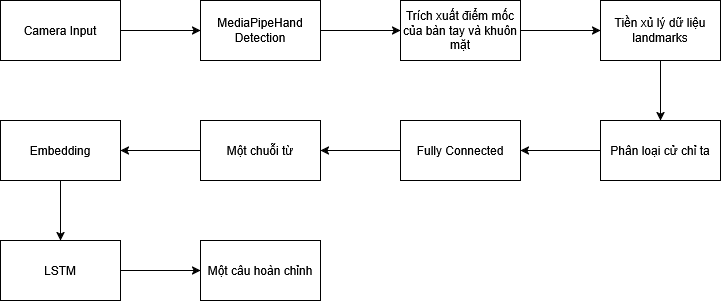

The diagram above was exported from draw.io. Its source (the exported page's mxGraphModel, read from the mxfile embedded in the PNG):
<mxGraphModel dx="1257" dy="818" grid="1" gridSize="10" guides="1" tooltips="1" connect="1" arrows="1" fold="1" page="1" pageScale="1" pageWidth="850" pageHeight="1100" math="0" shadow="0">
  <root>
    <mxCell id="0" />
    <mxCell id="1" parent="0" />
    <mxCell id="qeKOsgwOg7gw8QMeVk0r-9" style="edgeStyle=orthogonalEdgeStyle;rounded=0;orthogonalLoop=1;jettySize=auto;html=1;entryX=0;entryY=0.5;entryDx=0;entryDy=0;" edge="1" parent="1" source="3OR40XPj1spqcD_Fh7X2-1" target="3OR40XPj1spqcD_Fh7X2-2">
      <mxGeometry relative="1" as="geometry" />
    </mxCell>
    <mxCell id="3OR40XPj1spqcD_Fh7X2-1" value="Camera Input" style="rounded=0;whiteSpace=wrap;html=1;" parent="1" vertex="1">
      <mxGeometry x="80" y="240" width="120" height="60" as="geometry" />
    </mxCell>
    <mxCell id="qeKOsgwOg7gw8QMeVk0r-10" style="edgeStyle=orthogonalEdgeStyle;rounded=0;orthogonalLoop=1;jettySize=auto;html=1;entryX=0;entryY=0.5;entryDx=0;entryDy=0;" edge="1" parent="1" source="3OR40XPj1spqcD_Fh7X2-2" target="qeKOsgwOg7gw8QMeVk0r-1">
      <mxGeometry relative="1" as="geometry" />
    </mxCell>
    <mxCell id="3OR40XPj1spqcD_Fh7X2-2" value="MediaPipeHand Detection" style="rounded=0;whiteSpace=wrap;html=1;" parent="1" vertex="1">
      <mxGeometry x="280" y="240" width="120" height="60" as="geometry" />
    </mxCell>
    <mxCell id="qeKOsgwOg7gw8QMeVk0r-11" style="edgeStyle=orthogonalEdgeStyle;rounded=0;orthogonalLoop=1;jettySize=auto;html=1;entryX=0;entryY=0.5;entryDx=0;entryDy=0;" edge="1" parent="1" source="qeKOsgwOg7gw8QMeVk0r-1" target="qeKOsgwOg7gw8QMeVk0r-2">
      <mxGeometry relative="1" as="geometry" />
    </mxCell>
    <mxCell id="qeKOsgwOg7gw8QMeVk0r-1" value="Trích xuất điểm mốc của bàn tay và khuôn mặt" style="rounded=0;whiteSpace=wrap;html=1;" vertex="1" parent="1">
      <mxGeometry x="480" y="240" width="120" height="60" as="geometry" />
    </mxCell>
    <mxCell id="qeKOsgwOg7gw8QMeVk0r-12" style="edgeStyle=orthogonalEdgeStyle;rounded=0;orthogonalLoop=1;jettySize=auto;html=1;entryX=0.5;entryY=0;entryDx=0;entryDy=0;" edge="1" parent="1" source="qeKOsgwOg7gw8QMeVk0r-2" target="qeKOsgwOg7gw8QMeVk0r-3">
      <mxGeometry relative="1" as="geometry" />
    </mxCell>
    <mxCell id="qeKOsgwOg7gw8QMeVk0r-2" value="Tiền xủ lý dữ liệu landmarks" style="rounded=0;whiteSpace=wrap;html=1;" vertex="1" parent="1">
      <mxGeometry x="680" y="240" width="120" height="60" as="geometry" />
    </mxCell>
    <mxCell id="qeKOsgwOg7gw8QMeVk0r-13" style="edgeStyle=orthogonalEdgeStyle;rounded=0;orthogonalLoop=1;jettySize=auto;html=1;entryX=1;entryY=0.5;entryDx=0;entryDy=0;" edge="1" parent="1" source="qeKOsgwOg7gw8QMeVk0r-3" target="qeKOsgwOg7gw8QMeVk0r-4">
      <mxGeometry relative="1" as="geometry" />
    </mxCell>
    <mxCell id="qeKOsgwOg7gw8QMeVk0r-3" value="Phân loại cử chỉ ta" style="rounded=0;whiteSpace=wrap;html=1;" vertex="1" parent="1">
      <mxGeometry x="680" y="360" width="120" height="60" as="geometry" />
    </mxCell>
    <mxCell id="qeKOsgwOg7gw8QMeVk0r-14" style="edgeStyle=orthogonalEdgeStyle;rounded=0;orthogonalLoop=1;jettySize=auto;html=1;entryX=1;entryY=0.5;entryDx=0;entryDy=0;" edge="1" parent="1" source="qeKOsgwOg7gw8QMeVk0r-4" target="qeKOsgwOg7gw8QMeVk0r-5">
      <mxGeometry relative="1" as="geometry" />
    </mxCell>
    <mxCell id="qeKOsgwOg7gw8QMeVk0r-4" value="Fully Connected" style="rounded=0;whiteSpace=wrap;html=1;" vertex="1" parent="1">
      <mxGeometry x="480" y="360" width="120" height="60" as="geometry" />
    </mxCell>
    <mxCell id="qeKOsgwOg7gw8QMeVk0r-15" style="edgeStyle=orthogonalEdgeStyle;rounded=0;orthogonalLoop=1;jettySize=auto;html=1;entryX=1;entryY=0.5;entryDx=0;entryDy=0;" edge="1" parent="1" source="qeKOsgwOg7gw8QMeVk0r-5" target="qeKOsgwOg7gw8QMeVk0r-6">
      <mxGeometry relative="1" as="geometry" />
    </mxCell>
    <mxCell id="qeKOsgwOg7gw8QMeVk0r-5" value="Một chuỗi từ" style="rounded=0;whiteSpace=wrap;html=1;" vertex="1" parent="1">
      <mxGeometry x="280" y="360" width="120" height="60" as="geometry" />
    </mxCell>
    <mxCell id="qeKOsgwOg7gw8QMeVk0r-16" style="edgeStyle=orthogonalEdgeStyle;rounded=0;orthogonalLoop=1;jettySize=auto;html=1;" edge="1" parent="1" source="qeKOsgwOg7gw8QMeVk0r-6" target="qeKOsgwOg7gw8QMeVk0r-7">
      <mxGeometry relative="1" as="geometry" />
    </mxCell>
    <mxCell id="qeKOsgwOg7gw8QMeVk0r-6" value="Embedding" style="rounded=0;whiteSpace=wrap;html=1;" vertex="1" parent="1">
      <mxGeometry x="80" y="360" width="120" height="60" as="geometry" />
    </mxCell>
    <mxCell id="qeKOsgwOg7gw8QMeVk0r-17" style="edgeStyle=orthogonalEdgeStyle;rounded=0;orthogonalLoop=1;jettySize=auto;html=1;entryX=0;entryY=0.5;entryDx=0;entryDy=0;" edge="1" parent="1" source="qeKOsgwOg7gw8QMeVk0r-7" target="qeKOsgwOg7gw8QMeVk0r-8">
      <mxGeometry relative="1" as="geometry" />
    </mxCell>
    <mxCell id="qeKOsgwOg7gw8QMeVk0r-7" value="LSTM" style="rounded=0;whiteSpace=wrap;html=1;" vertex="1" parent="1">
      <mxGeometry x="80" y="480" width="120" height="60" as="geometry" />
    </mxCell>
    <mxCell id="qeKOsgwOg7gw8QMeVk0r-8" value="Một câu hoàn chỉnh" style="rounded=0;whiteSpace=wrap;html=1;" vertex="1" parent="1">
      <mxGeometry x="280" y="480" width="120" height="60" as="geometry" />
    </mxCell>
  </root>
</mxGraphModel>